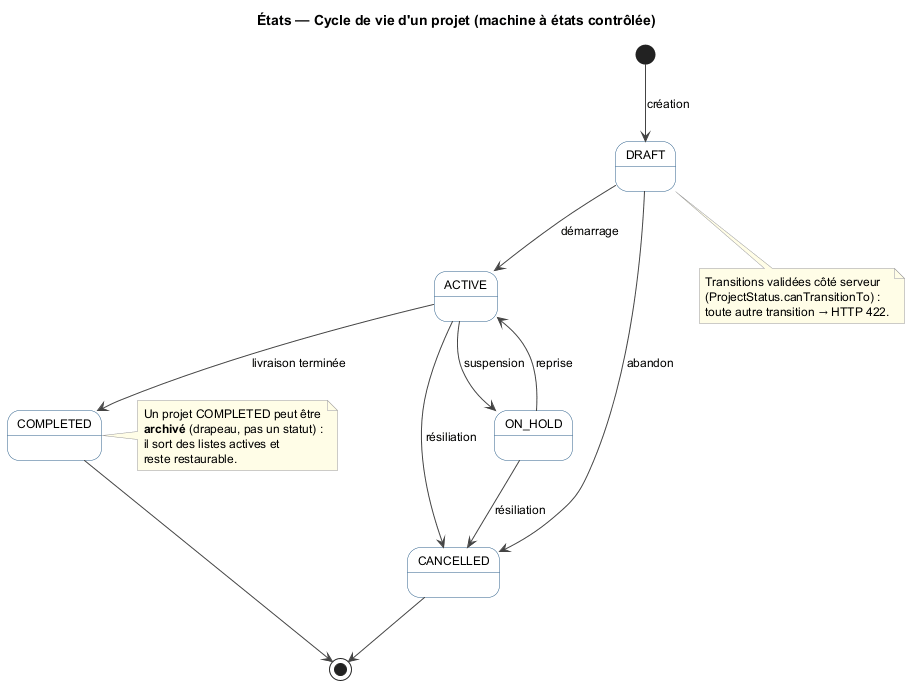

The diagram above was rendered by PlantUML. Its source (embedded in the PNG):
@startuml state_project
title États — Cycle de vie d'un projet (machine à états contrôlée)

skinparam shadowing false
skinparam defaultFontName Helvetica
skinparam defaultFontSize 12
skinparam stateBackgroundColor #FFFFFF
skinparam stateBorderColor #2C5F8A
skinparam ArrowColor #444444
skinparam noteBorderColor #999999
skinparam noteBackgroundColor #FFFDE7

[*] --> DRAFT : création

DRAFT --> ACTIVE : démarrage
DRAFT --> CANCELLED : abandon

ACTIVE --> ON_HOLD : suspension
ON_HOLD --> ACTIVE : reprise

ACTIVE --> COMPLETED : livraison terminée
ACTIVE --> CANCELLED : résiliation
ON_HOLD --> CANCELLED : résiliation

COMPLETED --> [*]
CANCELLED --> [*]

note right of COMPLETED
  Un projet COMPLETED peut être
  **archivé** (drapeau, pas un statut) :
  il sort des listes actives et
  reste restaurable.
end note

note bottom of DRAFT
  Transitions validées côté serveur
  (ProjectStatus.canTransitionTo) :
  toute autre transition → HTTP 422.
end note

@enduml